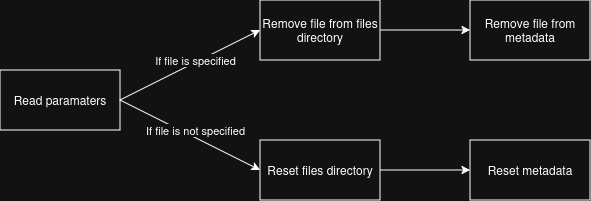

The diagram above was exported from draw.io. Its source (the exported page's mxGraphModel, read from the mxfile embedded in the PNG):
<mxGraphModel dx="621" dy="379" grid="1" gridSize="10" guides="1" tooltips="1" connect="1" arrows="1" fold="1" page="1" pageScale="1" pageWidth="827" pageHeight="1169" math="0" shadow="0">
  <root>
    <mxCell id="0" />
    <mxCell id="1" parent="0" />
    <mxCell id="wmkaK1G2Qz9HOmyeq2MO-1" value="Read paramaters" style="rounded=0;whiteSpace=wrap;html=1;" vertex="1" parent="1">
      <mxGeometry x="170" y="250" width="120" height="60" as="geometry" />
    </mxCell>
    <mxCell id="wmkaK1G2Qz9HOmyeq2MO-2" value="" style="endArrow=classic;html=1;rounded=0;entryX=0;entryY=0.5;entryDx=0;entryDy=0;exitX=1;exitY=0.5;exitDx=0;exitDy=0;" edge="1" parent="1" source="wmkaK1G2Qz9HOmyeq2MO-1" target="wmkaK1G2Qz9HOmyeq2MO-4">
      <mxGeometry width="50" height="50" relative="1" as="geometry">
        <mxPoint x="320" y="300" as="sourcePoint" />
        <mxPoint x="410" y="280" as="targetPoint" />
      </mxGeometry>
    </mxCell>
    <mxCell id="wmkaK1G2Qz9HOmyeq2MO-3" value="If file is specified" style="edgeLabel;html=1;align=center;verticalAlign=middle;resizable=0;points=[];" vertex="1" connectable="0" parent="wmkaK1G2Qz9HOmyeq2MO-2">
      <mxGeometry x="0.4512" y="1" relative="1" as="geometry">
        <mxPoint x="-27" y="12" as="offset" />
      </mxGeometry>
    </mxCell>
    <mxCell id="wmkaK1G2Qz9HOmyeq2MO-4" value="Remove file from files directory" style="rounded=0;whiteSpace=wrap;html=1;" vertex="1" parent="1">
      <mxGeometry x="430" y="180" width="120" height="60" as="geometry" />
    </mxCell>
    <mxCell id="wmkaK1G2Qz9HOmyeq2MO-5" value="" style="endArrow=classic;html=1;rounded=0;exitX=1;exitY=0.5;exitDx=0;exitDy=0;entryX=0;entryY=0.5;entryDx=0;entryDy=0;" edge="1" parent="1" source="wmkaK1G2Qz9HOmyeq2MO-4" target="wmkaK1G2Qz9HOmyeq2MO-6">
      <mxGeometry width="50" height="50" relative="1" as="geometry">
        <mxPoint x="620" y="260" as="sourcePoint" />
        <mxPoint x="630" y="210" as="targetPoint" />
      </mxGeometry>
    </mxCell>
    <mxCell id="wmkaK1G2Qz9HOmyeq2MO-6" value="Remove file from metadata" style="rounded=0;whiteSpace=wrap;html=1;" vertex="1" parent="1">
      <mxGeometry x="640" y="180" width="120" height="60" as="geometry" />
    </mxCell>
    <mxCell id="wmkaK1G2Qz9HOmyeq2MO-7" value="" style="endArrow=classic;html=1;rounded=0;exitX=1;exitY=0.5;exitDx=0;exitDy=0;entryX=0;entryY=0.5;entryDx=0;entryDy=0;" edge="1" parent="1" source="wmkaK1G2Qz9HOmyeq2MO-1" target="wmkaK1G2Qz9HOmyeq2MO-9">
      <mxGeometry width="50" height="50" relative="1" as="geometry">
        <mxPoint x="380" y="430" as="sourcePoint" />
        <mxPoint x="410" y="340" as="targetPoint" />
      </mxGeometry>
    </mxCell>
    <mxCell id="wmkaK1G2Qz9HOmyeq2MO-8" value="If file is not specified" style="edgeLabel;html=1;align=center;verticalAlign=middle;resizable=0;points=[];" vertex="1" connectable="0" parent="wmkaK1G2Qz9HOmyeq2MO-7">
      <mxGeometry x="0.4512" y="1" relative="1" as="geometry">
        <mxPoint x="-27" y="-20" as="offset" />
      </mxGeometry>
    </mxCell>
    <mxCell id="wmkaK1G2Qz9HOmyeq2MO-9" value="Reset files directory" style="rounded=0;whiteSpace=wrap;html=1;" vertex="1" parent="1">
      <mxGeometry x="430" y="320" width="120" height="60" as="geometry" />
    </mxCell>
    <mxCell id="wmkaK1G2Qz9HOmyeq2MO-10" value="Reset metadata" style="rounded=0;whiteSpace=wrap;html=1;" vertex="1" parent="1">
      <mxGeometry x="640" y="320" width="120" height="60" as="geometry" />
    </mxCell>
    <mxCell id="wmkaK1G2Qz9HOmyeq2MO-12" value="" style="endArrow=classic;html=1;rounded=0;exitX=1;exitY=0.5;exitDx=0;exitDy=0;entryX=0;entryY=0.5;entryDx=0;entryDy=0;" edge="1" parent="1" source="wmkaK1G2Qz9HOmyeq2MO-9" target="wmkaK1G2Qz9HOmyeq2MO-10">
      <mxGeometry width="50" height="50" relative="1" as="geometry">
        <mxPoint x="600" y="290" as="sourcePoint" />
        <mxPoint x="690" y="290" as="targetPoint" />
      </mxGeometry>
    </mxCell>
  </root>
</mxGraphModel>